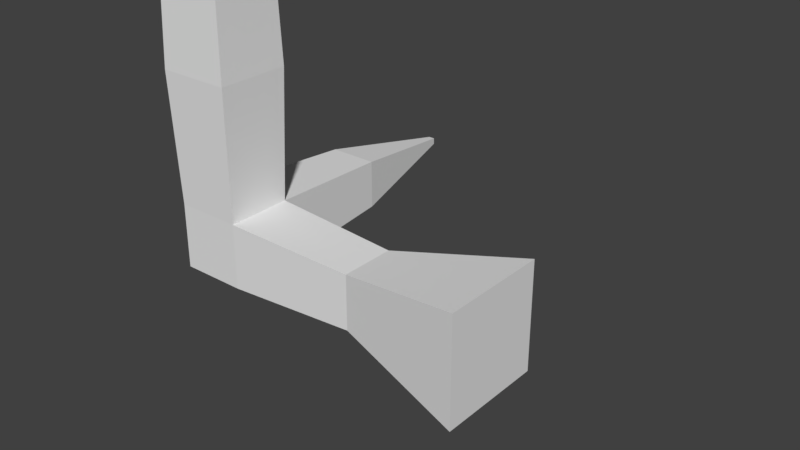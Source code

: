 # Source: Test-3.blend  (saved by Blender 2.79.0; exported with 4.5.12 LTS)
import bpy
from mathutils import Matrix  # noqa: F401  (used for matrix-valued properties, if any)

bpy.ops.wm.read_factory_settings(use_empty=True)
scene = bpy.context.scene
scene.name = 'Scene'

# ---- collections
col_collection_1 = bpy.data.collections.new('Collection 1'); scene.collection.children.link(col_collection_1)

# ---- world
world_world = bpy.data.worlds.new('World'); scene.world = world_world
world_world.color = (0.05088, 0.05088, 0.05088)
world_world.use_sun_shadow = False
world_world.sun_shadow_jitter_overblur = 0.0
world_world.cycles.sampling_method = 'MANUAL'

# ---- meshes
me_cube_001 = bpy.data.meshes.new('Cube.001')
me_cube_001.from_pydata([(-0.25, -0.25, -0.25), (-0.25, -0.25, 0.25), (-0.25, 0.25, -0.25), (-0.25, 0.25, 0.25), (0.25, -0.25, -0.25), (0.25, -0.25, 0.25), (0.25, 0.25, -0.25), (0.25, 0.25, 0.25), (-0.1926, 1.25, 0.1926), (-0.1926, 1.25, -0.1926), (0.1926, 1.25, -0.1926), (0.1926, 1.25, 0.1926), (-0.025, 2.25, 0.025), (-0.025, 2.25, -0.025), (0.025, 2.25, -0.025), (0.025, 2.25, 0.025), (1.25, 0.2091, 0.2091), (1.25, 0.2091, -0.2091), (1.25, -0.2091, -0.2091), (1.25, -0.2091, 0.2091), (2.25, 0.4123, 0.4123), (2.25, 0.4123, -0.4123), (2.25, -0.4123, -0.4123), (2.25, -0.4123, 0.4123), (-0.2782, -0.2782, 1.25), (-0.2782, 0.2782, 1.25), (0.2782, 0.2782, 1.25), (0.2782, -0.2782, 1.25), (-0.25, -0.25, 2.25), (-0.25, 0.25, 2.25), (0.25, 0.25, 2.25), (0.25, -0.25, 2.25), (-0.25, -0.25, 3.25), (-0.25, 0.25, 3.25), (0.25, 0.25, 3.25), (0.25, -0.25, 3.25)], [], [(0, 1, 3, 2), (6, 2, 9, 10), (5, 4, 18, 19), (4, 5, 1, 0), (2, 6, 4, 0), (3, 1, 24, 25), (11, 10, 14, 15), (3, 7, 11, 8), (2, 3, 8, 9), (7, 6, 10, 11), (13, 12, 15, 14), (10, 9, 13, 14), (8, 11, 15, 12), (9, 8, 12, 13), (19, 18, 22, 23), (4, 6, 17, 18), (7, 5, 19, 16), (6, 7, 16, 17), (21, 20, 23, 22), (18, 17, 21, 22), (16, 19, 23, 20), (17, 16, 20, 21), (27, 26, 30, 31), (1, 5, 27, 24), (7, 3, 25, 26), (5, 7, 26, 27), (31, 30, 34, 35), (25, 24, 28, 29), (24, 27, 31, 28), (26, 25, 29, 30), (34, 33, 32, 35), (29, 28, 32, 33), (28, 31, 35, 32), (30, 29, 33, 34)])
me_cube_001.use_remesh_preserve_volume = False
me_cube_001.use_remesh_preserve_attributes = False
me_cube_001.use_mirror_vertex_groups = False
me_cube_001.update()
arm_armature = bpy.data.armatures.new('Armature')  # bones are not reproduced

# ---- objects
ob_armature = bpy.data.objects.new('Armature', arm_armature)
ob_cube = bpy.data.objects.new('Cube', me_cube_001)

# ---- transforms, parenting, visibility, modifiers, constraints
ob_armature.location = (0.00559, 0.01351, 0.01382)
ob_armature.lineart.crease_threshold = 0.0
ob_cube.parent = ob_armature
ob_cube.matrix_parent_inverse = Matrix(((1.0, 0.0, 0.0, -0.00559), (0.0, 1.0, 0.0, -0.01351), (0.0, 0.0, 1.0, -0.01382), (0.0, 0.0, 0.0, 1.0)))
ob_cube.location = (0.0, 0.0, 0.0)
ob_cube.lineart.crease_threshold = 0.0
_vg = ob_cube.vertex_groups.new(name='Bone')
for _i, _w in zip([0, 1, 2, 3, 4, 5, 6, 7, 8, 9, 10, 11, 12, 13, 14, 15, 16, 17, 18, 19, 20, 21, 22, 23, 24, 25, 26, 27, 28, 29, 30, 31], [0.9997, 0.9986, 0.9998, 0.999, 0.9998, 0.999, 0.9999, 0.9992, 0.9997, 0.9998, 0.9998, 0.9997, 0.9998, 0.9998, 0.9998, 0.9998, 0.9997, 0.9997, 0.9997, 0.9997, 0.9997, 0.9997, 0.9997, 0.9997, 0.9641, 0.9666, 0.9676, 0.9651, 0.008682, 0.01013, 0.009651, 0.008045]): _vg.add([_i], _w, 'REPLACE')
_vg = ob_cube.vertex_groups.new(name='Bone.001')
for _i, _w in zip([24, 25, 26, 27, 28, 29, 30, 31, 32, 33, 34, 35], [0.01985, 0.01499, 0.01309, 0.01796, 0.9438, 0.9428, 0.9463, 0.945, 0.06114, 0.06435, 0.1953, 0.07597]): _vg.add([_i], _w, 'REPLACE')
_vg = ob_cube.vertex_groups.new(name='Bone.002')
for _i, _w in zip([28, 29, 31, 32, 33, 34, 35], [0.003736, 0.00431, 0.001927, 0.937, 0.9336, 0.7985, 0.9217]): _vg.add([_i], _w, 'REPLACE')
_m = ob_cube.modifiers.new('Armature', 'ARMATURE')
_m.object = ob_armature

# ---- collection membership
col_collection_1.objects.link(ob_armature)
col_collection_1.objects.link(ob_cube)

# ---- scene / render settings (as saved in the file)
scene.frame_start = 1; scene.frame_end = 1; scene.frame_set(30)
scene.render.engine = 'BLENDER_EEVEE_NEXT'
scene.render.resolution_percentage = 50
scene.render.dither_intensity = 0.0
scene.cycles.use_denoising = False
scene.cycles.samples = 128
scene.cycles.sampling_pattern = 'TABULATED_SOBOL'
scene.cycles.use_adaptive_sampling = False
scene.cycles.use_light_tree = False
scene.cycles.blur_glossy = 0.0
scene.cycles.sample_clamp_indirect = 0.0
scene.view_settings.view_transform = 'Standard'
bpy.context.view_layer.update()

# ---- added for rendering (the .blend has no active camera and no usable light): camera, sun
cam_auto = bpy.data.cameras.new('AutoCamera')
cam_auto.lens = 50.0
cam_auto.sensor_width = 36.0
cam_auto.clip_end = 1000.0
ob_auto_camera = bpy.data.objects.new('AutoCamera', cam_auto)
scene.collection.objects.link(ob_auto_camera)
ob_auto_camera.location = (5.42839, -4.6876, 3.69415)
ob_auto_camera.rotation_euler = (1.09748, -7.21219e-08, 0.694738)
scene.camera = ob_auto_camera
light_auto_sun = bpy.data.lights.new('AutoSun', 'SUN')
light_auto_sun.energy = 3.0
light_auto_sun.angle = 0.0523599
ob_auto_sun = bpy.data.objects.new('AutoSun', light_auto_sun)
scene.collection.objects.link(ob_auto_sun)
ob_auto_sun.rotation_euler = (0.872665, 0.174533, 0.523599)
bpy.context.view_layer.update()
